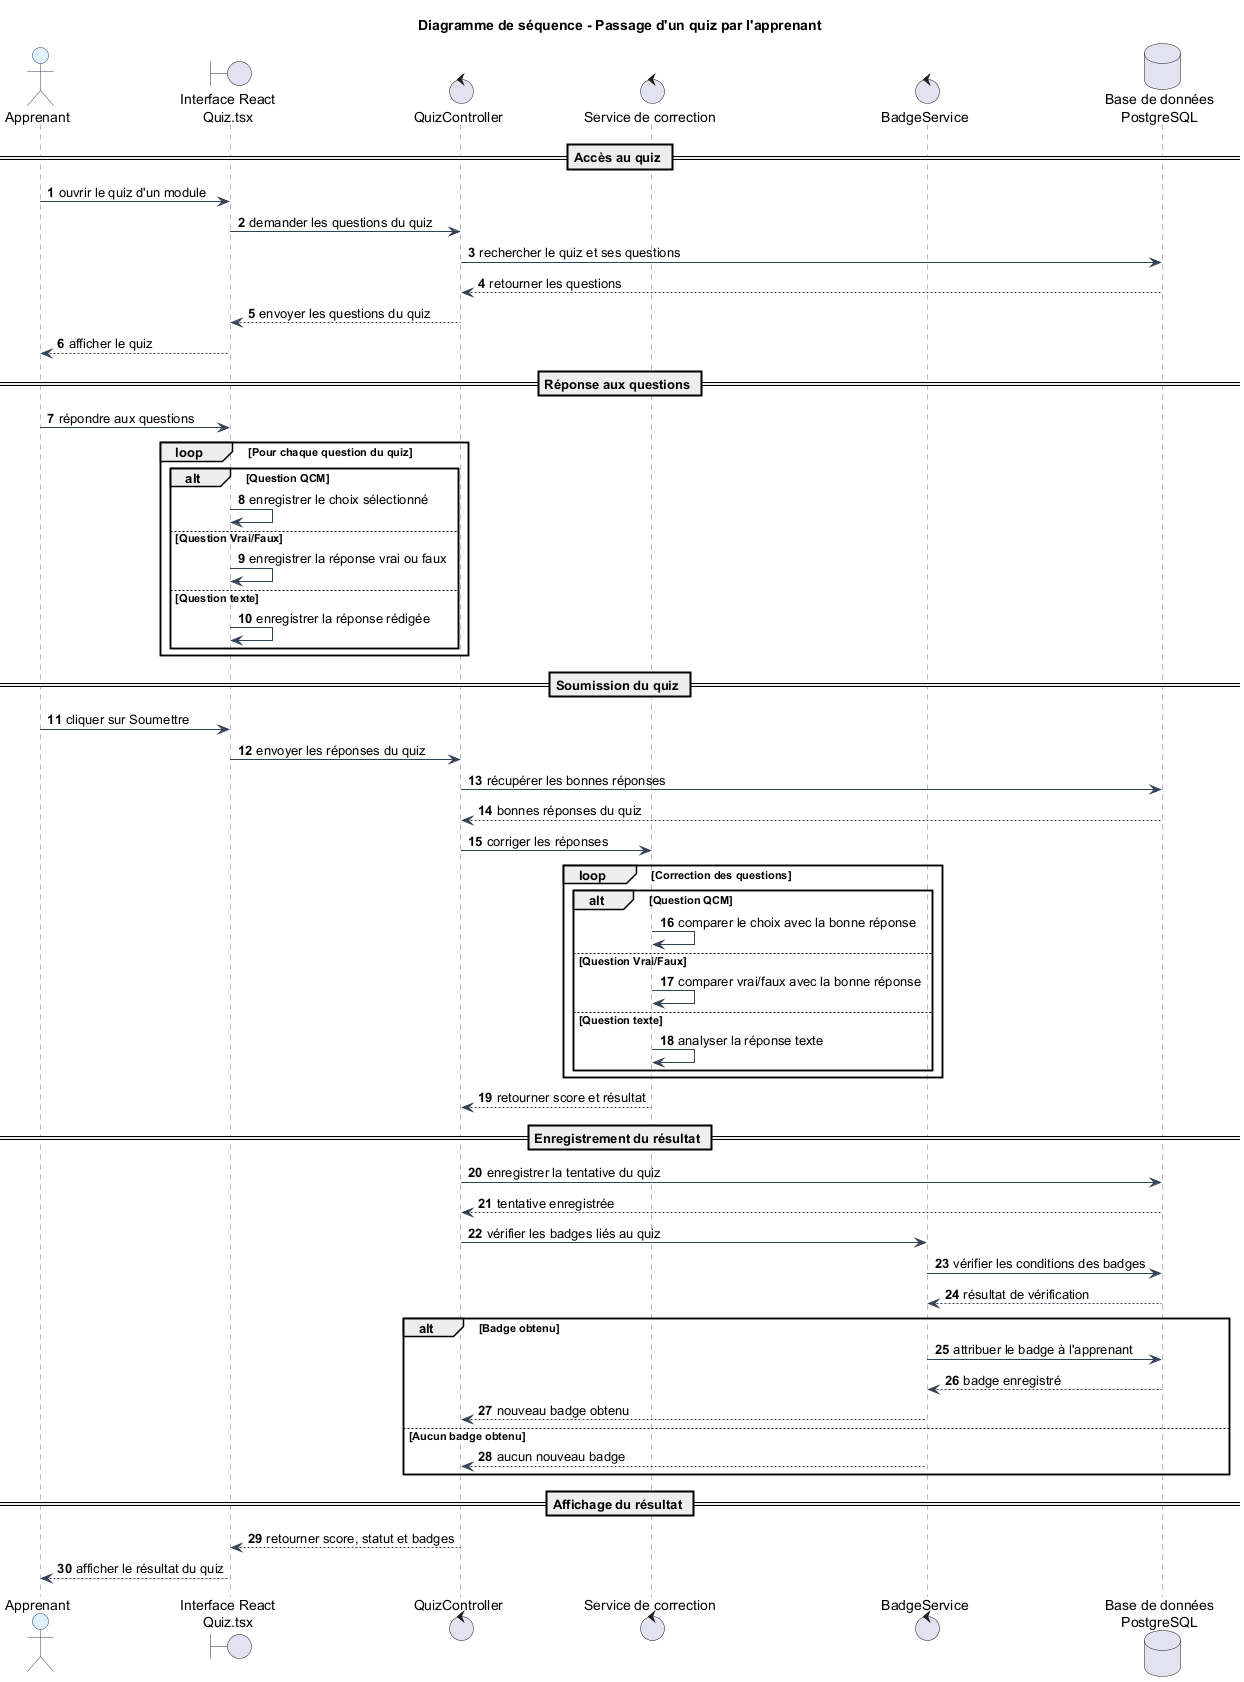

The diagram above was rendered by PlantUML. Its source (embedded in the PNG):
@startuml
title Diagramme de séquence - Passage d'un quiz par l'apprenant

skinparam backgroundColor #FFFFFF
skinparam sequence {
  ArrowColor #334155
  LifeLineBorderColor #64748B
  LifeLineBackgroundColor #F8FAFC
  ParticipantBorderColor #334155
  ParticipantBackgroundColor #F1F5F9
  ActorBorderColor #334155
  ActorBackgroundColor #E0F2FE
  DatabaseBorderColor #334155
  DatabaseBackgroundColor #ECFDF5
}

autonumber

actor "Apprenant" as Apprenant
boundary "Interface React\nQuiz.tsx" as Interface
control "QuizController" as QuizController
control "Service de correction" as CorrectionService
control "BadgeService" as BadgeService
database "Base de données\nPostgreSQL" as DB

== Accès au quiz ==

Apprenant -> Interface : ouvrir le quiz d'un module
Interface -> QuizController : demander les questions du quiz
QuizController -> DB : rechercher le quiz et ses questions
DB --> QuizController : retourner les questions
QuizController --> Interface : envoyer les questions du quiz
Interface --> Apprenant : afficher le quiz

== Réponse aux questions ==

Apprenant -> Interface : répondre aux questions

loop Pour chaque question du quiz
    alt Question QCM
        Interface -> Interface : enregistrer le choix sélectionné
    else Question Vrai/Faux
        Interface -> Interface : enregistrer la réponse vrai ou faux
    else Question texte
        Interface -> Interface : enregistrer la réponse rédigée
    end
end

== Soumission du quiz ==

Apprenant -> Interface : cliquer sur Soumettre
Interface -> QuizController : envoyer les réponses du quiz

QuizController -> DB : récupérer les bonnes réponses
DB --> QuizController : bonnes réponses du quiz

QuizController -> CorrectionService : corriger les réponses

loop Correction des questions
    alt Question QCM
        CorrectionService -> CorrectionService : comparer le choix avec la bonne réponse
    else Question Vrai/Faux
        CorrectionService -> CorrectionService : comparer vrai/faux avec la bonne réponse
    else Question texte
        CorrectionService -> CorrectionService : analyser la réponse texte
    end
end

CorrectionService --> QuizController : retourner score et résultat

== Enregistrement du résultat ==

QuizController -> DB : enregistrer la tentative du quiz
DB --> QuizController : tentative enregistrée

QuizController -> BadgeService : vérifier les badges liés au quiz
BadgeService -> DB : vérifier les conditions des badges
DB --> BadgeService : résultat de vérification

alt Badge obtenu
    BadgeService -> DB : attribuer le badge à l'apprenant
    DB --> BadgeService : badge enregistré
    BadgeService --> QuizController : nouveau badge obtenu
else Aucun badge obtenu
    BadgeService --> QuizController : aucun nouveau badge
end

== Affichage du résultat ==

QuizController --> Interface : retourner score, statut et badges
Interface --> Apprenant : afficher le résultat du quiz

@enduml